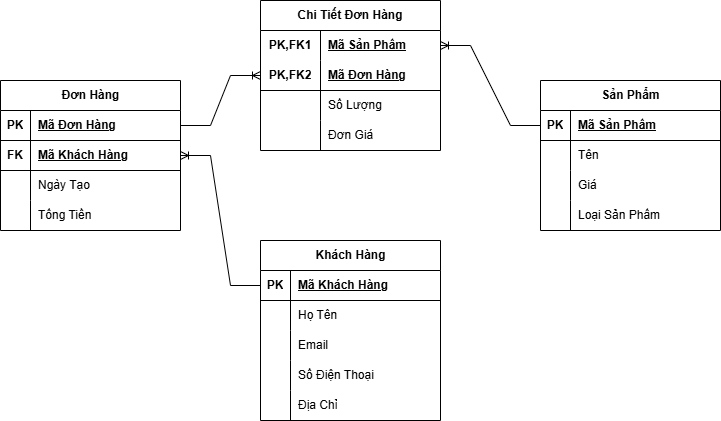

The diagram above was exported from draw.io. Its source (the exported page's mxGraphModel, read from the mxfile embedded in the PNG):
<mxGraphModel dx="786" dy="459" grid="1" gridSize="10" guides="1" tooltips="1" connect="1" arrows="1" fold="1" page="1" pageScale="1" pageWidth="827" pageHeight="1169" math="0" shadow="0">
  <root>
    <mxCell id="0" />
    <mxCell id="1" parent="0" />
    <mxCell id="6PNCgBla62tdGSKsfK7h-1" parent="1" style="shape=table;startSize=30;container=1;collapsible=1;childLayout=tableLayout;fixedRows=1;rowLines=0;fontStyle=1;align=center;resizeLast=1;html=1;" value="Khách Hàng" vertex="1">
      <mxGeometry height="180" width="180" x="280" y="280" as="geometry" />
    </mxCell>
    <mxCell id="6PNCgBla62tdGSKsfK7h-2" parent="6PNCgBla62tdGSKsfK7h-1" style="shape=tableRow;horizontal=0;startSize=0;swimlaneHead=0;swimlaneBody=0;fillColor=none;collapsible=0;dropTarget=0;points=[[0,0.5],[1,0.5]];portConstraint=eastwest;top=0;left=0;right=0;bottom=1;" value="" vertex="1">
      <mxGeometry height="30" width="180" y="30" as="geometry" />
    </mxCell>
    <mxCell id="6PNCgBla62tdGSKsfK7h-3" parent="6PNCgBla62tdGSKsfK7h-2" style="shape=partialRectangle;connectable=0;fillColor=none;top=0;left=0;bottom=0;right=0;fontStyle=1;overflow=hidden;whiteSpace=wrap;html=1;" value="PK" vertex="1">
      <mxGeometry height="30" width="30" as="geometry">
        <mxRectangle height="30" width="30" as="alternateBounds" />
      </mxGeometry>
    </mxCell>
    <mxCell id="6PNCgBla62tdGSKsfK7h-4" parent="6PNCgBla62tdGSKsfK7h-2" style="shape=partialRectangle;connectable=0;fillColor=none;top=0;left=0;bottom=0;right=0;align=left;spacingLeft=6;fontStyle=5;overflow=hidden;whiteSpace=wrap;html=1;" value="Mã Khách Hàng" vertex="1">
      <mxGeometry height="30" width="150" x="30" as="geometry">
        <mxRectangle height="30" width="150" as="alternateBounds" />
      </mxGeometry>
    </mxCell>
    <mxCell id="6PNCgBla62tdGSKsfK7h-5" parent="6PNCgBla62tdGSKsfK7h-1" style="shape=tableRow;horizontal=0;startSize=0;swimlaneHead=0;swimlaneBody=0;fillColor=none;collapsible=0;dropTarget=0;points=[[0,0.5],[1,0.5]];portConstraint=eastwest;top=0;left=0;right=0;bottom=0;" value="" vertex="1">
      <mxGeometry height="30" width="180" y="60" as="geometry" />
    </mxCell>
    <mxCell id="6PNCgBla62tdGSKsfK7h-6" parent="6PNCgBla62tdGSKsfK7h-5" style="shape=partialRectangle;connectable=0;fillColor=none;top=0;left=0;bottom=0;right=0;editable=1;overflow=hidden;whiteSpace=wrap;html=1;" value="" vertex="1">
      <mxGeometry height="30" width="30" as="geometry">
        <mxRectangle height="30" width="30" as="alternateBounds" />
      </mxGeometry>
    </mxCell>
    <mxCell id="6PNCgBla62tdGSKsfK7h-7" parent="6PNCgBla62tdGSKsfK7h-5" style="shape=partialRectangle;connectable=0;fillColor=none;top=0;left=0;bottom=0;right=0;align=left;spacingLeft=6;overflow=hidden;whiteSpace=wrap;html=1;" value="Họ Tên" vertex="1">
      <mxGeometry height="30" width="150" x="30" as="geometry">
        <mxRectangle height="30" width="150" as="alternateBounds" />
      </mxGeometry>
    </mxCell>
    <mxCell id="6PNCgBla62tdGSKsfK7h-8" parent="6PNCgBla62tdGSKsfK7h-1" style="shape=tableRow;horizontal=0;startSize=0;swimlaneHead=0;swimlaneBody=0;fillColor=none;collapsible=0;dropTarget=0;points=[[0,0.5],[1,0.5]];portConstraint=eastwest;top=0;left=0;right=0;bottom=0;" value="" vertex="1">
      <mxGeometry height="30" width="180" y="90" as="geometry" />
    </mxCell>
    <mxCell id="6PNCgBla62tdGSKsfK7h-9" parent="6PNCgBla62tdGSKsfK7h-8" style="shape=partialRectangle;connectable=0;fillColor=none;top=0;left=0;bottom=0;right=0;editable=1;overflow=hidden;whiteSpace=wrap;html=1;" value="" vertex="1">
      <mxGeometry height="30" width="30" as="geometry">
        <mxRectangle height="30" width="30" as="alternateBounds" />
      </mxGeometry>
    </mxCell>
    <mxCell id="6PNCgBla62tdGSKsfK7h-10" parent="6PNCgBla62tdGSKsfK7h-8" style="shape=partialRectangle;connectable=0;fillColor=none;top=0;left=0;bottom=0;right=0;align=left;spacingLeft=6;overflow=hidden;whiteSpace=wrap;html=1;" value="Email" vertex="1">
      <mxGeometry height="30" width="150" x="30" as="geometry">
        <mxRectangle height="30" width="150" as="alternateBounds" />
      </mxGeometry>
    </mxCell>
    <mxCell id="6PNCgBla62tdGSKsfK7h-11" parent="6PNCgBla62tdGSKsfK7h-1" style="shape=tableRow;horizontal=0;startSize=0;swimlaneHead=0;swimlaneBody=0;fillColor=none;collapsible=0;dropTarget=0;points=[[0,0.5],[1,0.5]];portConstraint=eastwest;top=0;left=0;right=0;bottom=0;" value="" vertex="1">
      <mxGeometry height="30" width="180" y="120" as="geometry" />
    </mxCell>
    <mxCell id="6PNCgBla62tdGSKsfK7h-12" parent="6PNCgBla62tdGSKsfK7h-11" style="shape=partialRectangle;connectable=0;fillColor=none;top=0;left=0;bottom=0;right=0;editable=1;overflow=hidden;whiteSpace=wrap;html=1;" value="" vertex="1">
      <mxGeometry height="30" width="30" as="geometry">
        <mxRectangle height="30" width="30" as="alternateBounds" />
      </mxGeometry>
    </mxCell>
    <mxCell id="6PNCgBla62tdGSKsfK7h-13" parent="6PNCgBla62tdGSKsfK7h-11" style="shape=partialRectangle;connectable=0;fillColor=none;top=0;left=0;bottom=0;right=0;align=left;spacingLeft=6;overflow=hidden;whiteSpace=wrap;html=1;" value="Số Điện Thoại" vertex="1">
      <mxGeometry height="30" width="150" x="30" as="geometry">
        <mxRectangle height="30" width="150" as="alternateBounds" />
      </mxGeometry>
    </mxCell>
    <mxCell id="6PNCgBla62tdGSKsfK7h-28" parent="6PNCgBla62tdGSKsfK7h-1" style="shape=tableRow;horizontal=0;startSize=0;swimlaneHead=0;swimlaneBody=0;fillColor=none;collapsible=0;dropTarget=0;points=[[0,0.5],[1,0.5]];portConstraint=eastwest;top=0;left=0;right=0;bottom=0;" value="" vertex="1">
      <mxGeometry height="30" width="180" y="150" as="geometry" />
    </mxCell>
    <mxCell id="6PNCgBla62tdGSKsfK7h-29" parent="6PNCgBla62tdGSKsfK7h-28" style="shape=partialRectangle;connectable=0;fillColor=none;top=0;left=0;bottom=0;right=0;editable=1;overflow=hidden;whiteSpace=wrap;html=1;" value="" vertex="1">
      <mxGeometry height="30" width="30" as="geometry">
        <mxRectangle height="30" width="30" as="alternateBounds" />
      </mxGeometry>
    </mxCell>
    <mxCell id="6PNCgBla62tdGSKsfK7h-30" parent="6PNCgBla62tdGSKsfK7h-28" style="shape=partialRectangle;connectable=0;fillColor=none;top=0;left=0;bottom=0;right=0;align=left;spacingLeft=6;overflow=hidden;whiteSpace=wrap;html=1;" value="Địa Chỉ" vertex="1">
      <mxGeometry height="30" width="150" x="30" as="geometry">
        <mxRectangle height="30" width="150" as="alternateBounds" />
      </mxGeometry>
    </mxCell>
    <mxCell id="6PNCgBla62tdGSKsfK7h-14" parent="1" style="shape=table;startSize=30;container=1;collapsible=1;childLayout=tableLayout;fixedRows=1;rowLines=0;fontStyle=1;align=center;resizeLast=1;html=1;" value="Sản Phẩm" vertex="1">
      <mxGeometry height="150" width="180" x="560" y="120" as="geometry" />
    </mxCell>
    <mxCell id="6PNCgBla62tdGSKsfK7h-15" parent="6PNCgBla62tdGSKsfK7h-14" style="shape=tableRow;horizontal=0;startSize=0;swimlaneHead=0;swimlaneBody=0;fillColor=none;collapsible=0;dropTarget=0;points=[[0,0.5],[1,0.5]];portConstraint=eastwest;top=0;left=0;right=0;bottom=1;" value="" vertex="1">
      <mxGeometry height="30" width="180" y="30" as="geometry" />
    </mxCell>
    <mxCell id="6PNCgBla62tdGSKsfK7h-16" parent="6PNCgBla62tdGSKsfK7h-15" style="shape=partialRectangle;connectable=0;fillColor=none;top=0;left=0;bottom=0;right=0;fontStyle=1;overflow=hidden;whiteSpace=wrap;html=1;" value="PK" vertex="1">
      <mxGeometry height="30" width="30" as="geometry">
        <mxRectangle height="30" width="30" as="alternateBounds" />
      </mxGeometry>
    </mxCell>
    <mxCell id="6PNCgBla62tdGSKsfK7h-17" parent="6PNCgBla62tdGSKsfK7h-15" style="shape=partialRectangle;connectable=0;fillColor=none;top=0;left=0;bottom=0;right=0;align=left;spacingLeft=6;fontStyle=5;overflow=hidden;whiteSpace=wrap;html=1;" value="Mã Sản Phẩm" vertex="1">
      <mxGeometry height="30" width="150" x="30" as="geometry">
        <mxRectangle height="30" width="150" as="alternateBounds" />
      </mxGeometry>
    </mxCell>
    <mxCell id="6PNCgBla62tdGSKsfK7h-18" parent="6PNCgBla62tdGSKsfK7h-14" style="shape=tableRow;horizontal=0;startSize=0;swimlaneHead=0;swimlaneBody=0;fillColor=none;collapsible=0;dropTarget=0;points=[[0,0.5],[1,0.5]];portConstraint=eastwest;top=0;left=0;right=0;bottom=0;" value="" vertex="1">
      <mxGeometry height="30" width="180" y="60" as="geometry" />
    </mxCell>
    <mxCell id="6PNCgBla62tdGSKsfK7h-19" parent="6PNCgBla62tdGSKsfK7h-18" style="shape=partialRectangle;connectable=0;fillColor=none;top=0;left=0;bottom=0;right=0;editable=1;overflow=hidden;whiteSpace=wrap;html=1;" value="" vertex="1">
      <mxGeometry height="30" width="30" as="geometry">
        <mxRectangle height="30" width="30" as="alternateBounds" />
      </mxGeometry>
    </mxCell>
    <mxCell id="6PNCgBla62tdGSKsfK7h-20" parent="6PNCgBla62tdGSKsfK7h-18" style="shape=partialRectangle;connectable=0;fillColor=none;top=0;left=0;bottom=0;right=0;align=left;spacingLeft=6;overflow=hidden;whiteSpace=wrap;html=1;" value="Tên" vertex="1">
      <mxGeometry height="30" width="150" x="30" as="geometry">
        <mxRectangle height="30" width="150" as="alternateBounds" />
      </mxGeometry>
    </mxCell>
    <mxCell id="6PNCgBla62tdGSKsfK7h-21" parent="6PNCgBla62tdGSKsfK7h-14" style="shape=tableRow;horizontal=0;startSize=0;swimlaneHead=0;swimlaneBody=0;fillColor=none;collapsible=0;dropTarget=0;points=[[0,0.5],[1,0.5]];portConstraint=eastwest;top=0;left=0;right=0;bottom=0;" value="" vertex="1">
      <mxGeometry height="30" width="180" y="90" as="geometry" />
    </mxCell>
    <mxCell id="6PNCgBla62tdGSKsfK7h-22" parent="6PNCgBla62tdGSKsfK7h-21" style="shape=partialRectangle;connectable=0;fillColor=none;top=0;left=0;bottom=0;right=0;editable=1;overflow=hidden;whiteSpace=wrap;html=1;" value="" vertex="1">
      <mxGeometry height="30" width="30" as="geometry">
        <mxRectangle height="30" width="30" as="alternateBounds" />
      </mxGeometry>
    </mxCell>
    <mxCell id="6PNCgBla62tdGSKsfK7h-23" parent="6PNCgBla62tdGSKsfK7h-21" style="shape=partialRectangle;connectable=0;fillColor=none;top=0;left=0;bottom=0;right=0;align=left;spacingLeft=6;overflow=hidden;whiteSpace=wrap;html=1;" value="Giá" vertex="1">
      <mxGeometry height="30" width="150" x="30" as="geometry">
        <mxRectangle height="30" width="150" as="alternateBounds" />
      </mxGeometry>
    </mxCell>
    <mxCell id="6PNCgBla62tdGSKsfK7h-24" parent="6PNCgBla62tdGSKsfK7h-14" style="shape=tableRow;horizontal=0;startSize=0;swimlaneHead=0;swimlaneBody=0;fillColor=none;collapsible=0;dropTarget=0;points=[[0,0.5],[1,0.5]];portConstraint=eastwest;top=0;left=0;right=0;bottom=0;" value="" vertex="1">
      <mxGeometry height="30" width="180" y="120" as="geometry" />
    </mxCell>
    <mxCell id="6PNCgBla62tdGSKsfK7h-25" parent="6PNCgBla62tdGSKsfK7h-24" style="shape=partialRectangle;connectable=0;fillColor=none;top=0;left=0;bottom=0;right=0;editable=1;overflow=hidden;whiteSpace=wrap;html=1;" value="" vertex="1">
      <mxGeometry height="30" width="30" as="geometry">
        <mxRectangle height="30" width="30" as="alternateBounds" />
      </mxGeometry>
    </mxCell>
    <mxCell id="6PNCgBla62tdGSKsfK7h-26" parent="6PNCgBla62tdGSKsfK7h-24" style="shape=partialRectangle;connectable=0;fillColor=none;top=0;left=0;bottom=0;right=0;align=left;spacingLeft=6;overflow=hidden;whiteSpace=wrap;html=1;" value="Loại Sản Phẩm" vertex="1">
      <mxGeometry height="30" width="150" x="30" as="geometry">
        <mxRectangle height="30" width="150" as="alternateBounds" />
      </mxGeometry>
    </mxCell>
    <mxCell id="6PNCgBla62tdGSKsfK7h-31" parent="1" style="shape=table;startSize=30;container=1;collapsible=1;childLayout=tableLayout;fixedRows=1;rowLines=0;fontStyle=1;align=center;resizeLast=1;html=1;" value="Đơn Hàng" vertex="1">
      <mxGeometry height="150" width="180" x="20" y="120" as="geometry" />
    </mxCell>
    <mxCell id="6PNCgBla62tdGSKsfK7h-32" parent="6PNCgBla62tdGSKsfK7h-31" style="shape=tableRow;horizontal=0;startSize=0;swimlaneHead=0;swimlaneBody=0;fillColor=none;collapsible=0;dropTarget=0;points=[[0,0.5],[1,0.5]];portConstraint=eastwest;top=0;left=0;right=0;bottom=1;" value="" vertex="1">
      <mxGeometry height="30" width="180" y="30" as="geometry" />
    </mxCell>
    <mxCell id="6PNCgBla62tdGSKsfK7h-33" parent="6PNCgBla62tdGSKsfK7h-32" style="shape=partialRectangle;connectable=0;fillColor=none;top=0;left=0;bottom=0;right=0;fontStyle=1;overflow=hidden;whiteSpace=wrap;html=1;" value="PK" vertex="1">
      <mxGeometry height="30" width="30" as="geometry">
        <mxRectangle height="30" width="30" as="alternateBounds" />
      </mxGeometry>
    </mxCell>
    <mxCell id="6PNCgBla62tdGSKsfK7h-34" parent="6PNCgBla62tdGSKsfK7h-32" style="shape=partialRectangle;connectable=0;fillColor=none;top=0;left=0;bottom=0;right=0;align=left;spacingLeft=6;fontStyle=5;overflow=hidden;whiteSpace=wrap;html=1;" value="Mã Đơn Hàng" vertex="1">
      <mxGeometry height="30" width="150" x="30" as="geometry">
        <mxRectangle height="30" width="150" as="alternateBounds" />
      </mxGeometry>
    </mxCell>
    <mxCell id="6PNCgBla62tdGSKsfK7h-63" parent="6PNCgBla62tdGSKsfK7h-31" style="shape=tableRow;horizontal=0;startSize=0;swimlaneHead=0;swimlaneBody=0;fillColor=none;collapsible=0;dropTarget=0;points=[[0,0.5],[1,0.5]];portConstraint=eastwest;top=0;left=0;right=0;bottom=1;" vertex="1">
      <mxGeometry height="30" width="180" y="60" as="geometry" />
    </mxCell>
    <mxCell id="6PNCgBla62tdGSKsfK7h-64" parent="6PNCgBla62tdGSKsfK7h-63" style="shape=partialRectangle;connectable=0;fillColor=none;top=0;left=0;bottom=0;right=0;fontStyle=1;overflow=hidden;whiteSpace=wrap;html=1;" value="FK" vertex="1">
      <mxGeometry height="30" width="30" as="geometry">
        <mxRectangle height="30" width="30" as="alternateBounds" />
      </mxGeometry>
    </mxCell>
    <mxCell id="6PNCgBla62tdGSKsfK7h-65" parent="6PNCgBla62tdGSKsfK7h-63" style="shape=partialRectangle;connectable=0;fillColor=none;top=0;left=0;bottom=0;right=0;align=left;spacingLeft=6;fontStyle=5;overflow=hidden;whiteSpace=wrap;html=1;" value="Mã Khách Hàng" vertex="1">
      <mxGeometry height="30" width="150" x="30" as="geometry">
        <mxRectangle height="30" width="150" as="alternateBounds" />
      </mxGeometry>
    </mxCell>
    <mxCell id="6PNCgBla62tdGSKsfK7h-35" parent="6PNCgBla62tdGSKsfK7h-31" style="shape=tableRow;horizontal=0;startSize=0;swimlaneHead=0;swimlaneBody=0;fillColor=none;collapsible=0;dropTarget=0;points=[[0,0.5],[1,0.5]];portConstraint=eastwest;top=0;left=0;right=0;bottom=0;" value="" vertex="1">
      <mxGeometry height="30" width="180" y="90" as="geometry" />
    </mxCell>
    <mxCell id="6PNCgBla62tdGSKsfK7h-36" parent="6PNCgBla62tdGSKsfK7h-35" style="shape=partialRectangle;connectable=0;fillColor=none;top=0;left=0;bottom=0;right=0;editable=1;overflow=hidden;whiteSpace=wrap;html=1;" value="" vertex="1">
      <mxGeometry height="30" width="30" as="geometry">
        <mxRectangle height="30" width="30" as="alternateBounds" />
      </mxGeometry>
    </mxCell>
    <mxCell id="6PNCgBla62tdGSKsfK7h-37" parent="6PNCgBla62tdGSKsfK7h-35" style="shape=partialRectangle;connectable=0;fillColor=none;top=0;left=0;bottom=0;right=0;align=left;spacingLeft=6;overflow=hidden;whiteSpace=wrap;html=1;" value="Ngày Tạo" vertex="1">
      <mxGeometry height="30" width="150" x="30" as="geometry">
        <mxRectangle height="30" width="150" as="alternateBounds" />
      </mxGeometry>
    </mxCell>
    <mxCell id="6PNCgBla62tdGSKsfK7h-38" parent="6PNCgBla62tdGSKsfK7h-31" style="shape=tableRow;horizontal=0;startSize=0;swimlaneHead=0;swimlaneBody=0;fillColor=none;collapsible=0;dropTarget=0;points=[[0,0.5],[1,0.5]];portConstraint=eastwest;top=0;left=0;right=0;bottom=0;" value="" vertex="1">
      <mxGeometry height="30" width="180" y="120" as="geometry" />
    </mxCell>
    <mxCell id="6PNCgBla62tdGSKsfK7h-39" parent="6PNCgBla62tdGSKsfK7h-38" style="shape=partialRectangle;connectable=0;fillColor=none;top=0;left=0;bottom=0;right=0;editable=1;overflow=hidden;whiteSpace=wrap;html=1;" value="" vertex="1">
      <mxGeometry height="30" width="30" as="geometry">
        <mxRectangle height="30" width="30" as="alternateBounds" />
      </mxGeometry>
    </mxCell>
    <mxCell id="6PNCgBla62tdGSKsfK7h-40" parent="6PNCgBla62tdGSKsfK7h-38" style="shape=partialRectangle;connectable=0;fillColor=none;top=0;left=0;bottom=0;right=0;align=left;spacingLeft=6;overflow=hidden;whiteSpace=wrap;html=1;" value="Tổng Tiền" vertex="1">
      <mxGeometry height="30" width="150" x="30" as="geometry">
        <mxRectangle height="30" width="150" as="alternateBounds" />
      </mxGeometry>
    </mxCell>
    <mxCell id="6PNCgBla62tdGSKsfK7h-44" parent="1" style="shape=table;startSize=30;container=1;collapsible=1;childLayout=tableLayout;fixedRows=1;rowLines=0;fontStyle=1;align=center;resizeLast=1;html=1;whiteSpace=wrap;" value="Chi Tiết Đơn Hàng" vertex="1">
      <mxGeometry height="150" width="180" x="280" y="40" as="geometry" />
    </mxCell>
    <mxCell id="6PNCgBla62tdGSKsfK7h-45" parent="6PNCgBla62tdGSKsfK7h-44" style="shape=tableRow;horizontal=0;startSize=0;swimlaneHead=0;swimlaneBody=0;fillColor=none;collapsible=0;dropTarget=0;points=[[0,0.5],[1,0.5]];portConstraint=eastwest;top=0;left=0;right=0;bottom=0;html=1;" value="" vertex="1">
      <mxGeometry height="30" width="180" y="30" as="geometry" />
    </mxCell>
    <mxCell id="6PNCgBla62tdGSKsfK7h-46" parent="6PNCgBla62tdGSKsfK7h-45" style="shape=partialRectangle;connectable=0;fillColor=none;top=0;left=0;bottom=0;right=0;fontStyle=1;overflow=hidden;html=1;whiteSpace=wrap;" value="PK,FK1" vertex="1">
      <mxGeometry height="30" width="60" as="geometry">
        <mxRectangle height="30" width="60" as="alternateBounds" />
      </mxGeometry>
    </mxCell>
    <mxCell id="6PNCgBla62tdGSKsfK7h-47" parent="6PNCgBla62tdGSKsfK7h-45" style="shape=partialRectangle;connectable=0;fillColor=none;top=0;left=0;bottom=0;right=0;align=left;spacingLeft=6;fontStyle=5;overflow=hidden;html=1;whiteSpace=wrap;" value="Mã Sản Phẩm" vertex="1">
      <mxGeometry height="30" width="120" x="60" as="geometry">
        <mxRectangle height="30" width="120" as="alternateBounds" />
      </mxGeometry>
    </mxCell>
    <mxCell id="6PNCgBla62tdGSKsfK7h-48" parent="6PNCgBla62tdGSKsfK7h-44" style="shape=tableRow;horizontal=0;startSize=0;swimlaneHead=0;swimlaneBody=0;fillColor=none;collapsible=0;dropTarget=0;points=[[0,0.5],[1,0.5]];portConstraint=eastwest;top=0;left=0;right=0;bottom=1;html=1;" value="" vertex="1">
      <mxGeometry height="30" width="180" y="60" as="geometry" />
    </mxCell>
    <mxCell id="6PNCgBla62tdGSKsfK7h-49" parent="6PNCgBla62tdGSKsfK7h-48" style="shape=partialRectangle;connectable=0;fillColor=none;top=0;left=0;bottom=0;right=0;fontStyle=1;overflow=hidden;html=1;whiteSpace=wrap;" value="PK,FK2" vertex="1">
      <mxGeometry height="30" width="60" as="geometry">
        <mxRectangle height="30" width="60" as="alternateBounds" />
      </mxGeometry>
    </mxCell>
    <mxCell id="6PNCgBla62tdGSKsfK7h-50" parent="6PNCgBla62tdGSKsfK7h-48" style="shape=partialRectangle;connectable=0;fillColor=none;top=0;left=0;bottom=0;right=0;align=left;spacingLeft=6;fontStyle=5;overflow=hidden;html=1;whiteSpace=wrap;" value="Mã Đơn Hàng" vertex="1">
      <mxGeometry height="30" width="120" x="60" as="geometry">
        <mxRectangle height="30" width="120" as="alternateBounds" />
      </mxGeometry>
    </mxCell>
    <mxCell id="6PNCgBla62tdGSKsfK7h-51" parent="6PNCgBla62tdGSKsfK7h-44" style="shape=tableRow;horizontal=0;startSize=0;swimlaneHead=0;swimlaneBody=0;fillColor=none;collapsible=0;dropTarget=0;points=[[0,0.5],[1,0.5]];portConstraint=eastwest;top=0;left=0;right=0;bottom=0;html=1;" value="" vertex="1">
      <mxGeometry height="30" width="180" y="90" as="geometry" />
    </mxCell>
    <mxCell id="6PNCgBla62tdGSKsfK7h-52" parent="6PNCgBla62tdGSKsfK7h-51" style="shape=partialRectangle;connectable=0;fillColor=none;top=0;left=0;bottom=0;right=0;editable=1;overflow=hidden;html=1;whiteSpace=wrap;" value="" vertex="1">
      <mxGeometry height="30" width="60" as="geometry">
        <mxRectangle height="30" width="60" as="alternateBounds" />
      </mxGeometry>
    </mxCell>
    <mxCell id="6PNCgBla62tdGSKsfK7h-53" parent="6PNCgBla62tdGSKsfK7h-51" style="shape=partialRectangle;connectable=0;fillColor=none;top=0;left=0;bottom=0;right=0;align=left;spacingLeft=6;overflow=hidden;html=1;whiteSpace=wrap;" value="Số Lượng" vertex="1">
      <mxGeometry height="30" width="120" x="60" as="geometry">
        <mxRectangle height="30" width="120" as="alternateBounds" />
      </mxGeometry>
    </mxCell>
    <mxCell id="6PNCgBla62tdGSKsfK7h-54" parent="6PNCgBla62tdGSKsfK7h-44" style="shape=tableRow;horizontal=0;startSize=0;swimlaneHead=0;swimlaneBody=0;fillColor=none;collapsible=0;dropTarget=0;points=[[0,0.5],[1,0.5]];portConstraint=eastwest;top=0;left=0;right=0;bottom=0;html=1;" value="" vertex="1">
      <mxGeometry height="30" width="180" y="120" as="geometry" />
    </mxCell>
    <mxCell id="6PNCgBla62tdGSKsfK7h-55" parent="6PNCgBla62tdGSKsfK7h-54" style="shape=partialRectangle;connectable=0;fillColor=none;top=0;left=0;bottom=0;right=0;editable=1;overflow=hidden;html=1;whiteSpace=wrap;" value="" vertex="1">
      <mxGeometry height="30" width="60" as="geometry">
        <mxRectangle height="30" width="60" as="alternateBounds" />
      </mxGeometry>
    </mxCell>
    <mxCell id="6PNCgBla62tdGSKsfK7h-56" parent="6PNCgBla62tdGSKsfK7h-54" style="shape=partialRectangle;connectable=0;fillColor=none;top=0;left=0;bottom=0;right=0;align=left;spacingLeft=6;overflow=hidden;html=1;whiteSpace=wrap;" value="Đơn Giá" vertex="1">
      <mxGeometry height="30" width="120" x="60" as="geometry">
        <mxRectangle height="30" width="120" as="alternateBounds" />
      </mxGeometry>
    </mxCell>
    <mxCell id="6PNCgBla62tdGSKsfK7h-57" edge="1" parent="1" source="6PNCgBla62tdGSKsfK7h-32" style="edgeStyle=entityRelationEdgeStyle;fontSize=12;html=1;endArrow=ERoneToMany;rounded=0;exitX=1;exitY=0.5;exitDx=0;exitDy=0;entryX=0;entryY=0.5;entryDx=0;entryDy=0;" target="6PNCgBla62tdGSKsfK7h-48" value="">
      <mxGeometry height="100" relative="1" width="100" as="geometry">
        <mxPoint x="360" y="290" as="sourcePoint" />
        <mxPoint x="460" y="190" as="targetPoint" />
      </mxGeometry>
    </mxCell>
    <mxCell id="6PNCgBla62tdGSKsfK7h-58" edge="1" parent="1" source="6PNCgBla62tdGSKsfK7h-15" style="edgeStyle=entityRelationEdgeStyle;fontSize=12;html=1;endArrow=ERoneToMany;rounded=0;exitX=0;exitY=0.5;exitDx=0;exitDy=0;entryX=1;entryY=0.5;entryDx=0;entryDy=0;entryPerimeter=0;" target="6PNCgBla62tdGSKsfK7h-45" value="">
      <mxGeometry height="100" relative="1" width="100" as="geometry">
        <mxPoint x="360" y="290" as="sourcePoint" />
        <mxPoint x="460" y="190" as="targetPoint" />
      </mxGeometry>
    </mxCell>
    <mxCell id="6PNCgBla62tdGSKsfK7h-66" edge="1" parent="1" source="6PNCgBla62tdGSKsfK7h-2" style="edgeStyle=entityRelationEdgeStyle;fontSize=12;html=1;endArrow=ERoneToMany;rounded=0;exitX=0;exitY=0.5;exitDx=0;exitDy=0;entryX=1;entryY=0.5;entryDx=0;entryDy=0;" target="6PNCgBla62tdGSKsfK7h-63" value="">
      <mxGeometry height="100" relative="1" width="100" as="geometry">
        <mxPoint x="360" y="290" as="sourcePoint" />
        <mxPoint x="460" y="190" as="targetPoint" />
      </mxGeometry>
    </mxCell>
  </root>
</mxGraphModel>